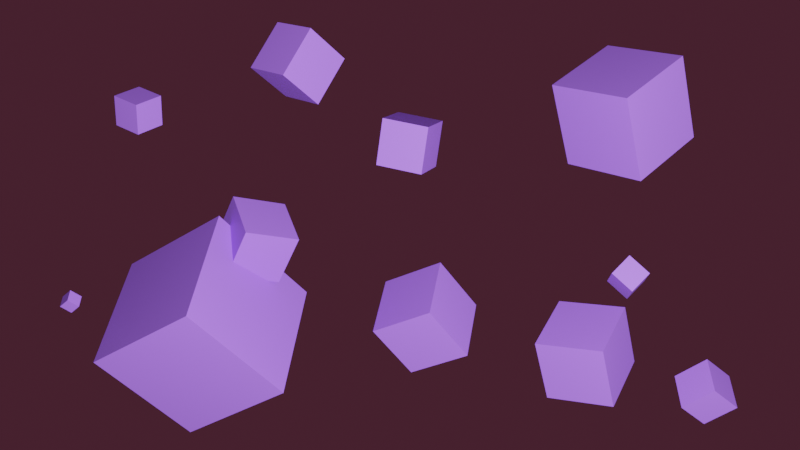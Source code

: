# Source: cubes.blend  (saved by Blender 3.5.10; exported with 4.5.12 LTS)
import bpy
from mathutils import Matrix  # noqa: F401  (used for matrix-valued properties, if any)

bpy.ops.wm.read_factory_settings(use_empty=True)
scene = bpy.context.scene
scene.name = 'Scene'

# ---- collections
col_collection = bpy.data.collections.new('Collection'); scene.collection.children.link(col_collection)

# ---- materials (node trees are filled in below, after node groups)
mat_material_001 = bpy.data.materials.new('Material.001')
mat_material_001.use_transparent_shadow = False

# ---- material node trees
mat_material_001.use_nodes = True; mat_material_001.node_tree.nodes.clear()
_N = mat_material_001.node_tree.nodes; _L = mat_material_001.node_tree.links
n0 = _N.new('ShaderNodeBsdfPrincipled'); n0.name = 'Principled BSDF'; n0.location = (10, 300)
n0.distribution = 'GGX'
n0.subsurface_method = 'RANDOM_WALK_SKIN'
n0.inputs[0].default_value = (0.2963, 0.1284, 0.8, 1.0)
n0.inputs[3].default_value = 1.45
n0.inputs[27].default_value = (0.0, 0.0, 0.0, 1.0)
n0.inputs[28].default_value = 1.0
n1 = _N.new('ShaderNodeOutputMaterial'); n1.name = 'Material Output'; n1.location = (300, 300)
_L.new(n0.outputs[0], n1.inputs[0])
n1.is_active_output = True

# ---- world
world_world = bpy.data.worlds.new('World'); scene.world = world_world
world_world.use_nodes = True; world_world.node_tree.nodes.clear()
_N = world_world.node_tree.nodes; _L = world_world.node_tree.links
n0 = _N.new('ShaderNodeOutputWorld'); n0.name = 'World Output'; n0.location = (300, 300)
n1 = _N.new('ShaderNodeBackground'); n1.name = 'Background'; n1.location = (10, 300)
n1.inputs[0].default_value = (0.05087, 0.01422, 0.02451, 1.0)
_L.new(n1.outputs[0], n0.inputs[0])
n0.is_active_output = True
world_world.color = (0.05088, 0.05088, 0.05088)
world_world.use_sun_shadow = False
world_world.sun_shadow_jitter_overblur = 0.0

# ---- cameras
cam_camera = bpy.data.cameras.new('Camera')
cam_camera.clip_end = 100.0
cam_camera.ortho_scale = 7.314

# ---- lights
light_light = bpy.data.lights.new('Light', 'POINT')
light_light.transmission_factor = 0.0
light_light.energy = 1000.0
light_light.shadow_soft_size = 0.1
light_light.shadow_maximum_resolution = 0.006
light_light.use_absolute_resolution = True

# ---- meshes
me_cube_001 = bpy.data.meshes.new('Cube.001')
me_cube_001.from_pydata([(-1.0, -1.0, -1.0), (-1.0, -1.0, 1.0), (-1.0, 1.0, -1.0), (-1.0, 1.0, 1.0), (1.0, -1.0, -1.0), (1.0, -1.0, 1.0), (1.0, 1.0, -1.0), (1.0, 1.0, 1.0)], [], [(0, 1, 3, 2), (2, 3, 7, 6), (6, 7, 5, 4), (4, 5, 1, 0), (2, 6, 4, 0), (7, 3, 1, 5)])
_uv = me_cube_001.uv_layers.new(name='UVMap')
_uv.uv.foreach_set('vector', [0.375, 0.0, 0.625, 0.0, 0.625, 0.25, 0.375, 0.25, 0.375, 0.25, 0.625, 0.25, 0.625, 0.5, 0.375, 0.5, 0.375, 0.5, 0.625, 0.5, 0.625, 0.75, 0.375, 0.75, 0.375, 0.75, 0.625, 0.75, 0.625, 1.0, 0.375, 1.0, 0.125, 0.5, 0.375, 0.5, 0.375, 0.75, 0.125, 0.75, 0.625, 0.5, 0.875, 0.5, 0.875, 0.75, 0.625, 0.75])
me_cube_001.materials.append(mat_material_001)
me_cube_001.update()
me_cube_002 = bpy.data.meshes.new('Cube.002')
me_cube_002.from_pydata([(-1.0, -1.0, -1.0), (-1.0, -1.0, 1.0), (-1.0, 1.0, -1.0), (-1.0, 1.0, 1.0), (1.0, -1.0, -1.0), (1.0, -1.0, 1.0), (1.0, 1.0, -1.0), (1.0, 1.0, 1.0)], [], [(0, 1, 3, 2), (2, 3, 7, 6), (6, 7, 5, 4), (4, 5, 1, 0), (2, 6, 4, 0), (7, 3, 1, 5)])
_uv = me_cube_002.uv_layers.new(name='UVMap')
_uv.uv.foreach_set('vector', [0.375, 0.0, 0.625, 0.0, 0.625, 0.25, 0.375, 0.25, 0.375, 0.25, 0.625, 0.25, 0.625, 0.5, 0.375, 0.5, 0.375, 0.5, 0.625, 0.5, 0.625, 0.75, 0.375, 0.75, 0.375, 0.75, 0.625, 0.75, 0.625, 1.0, 0.375, 1.0, 0.125, 0.5, 0.375, 0.5, 0.375, 0.75, 0.125, 0.75, 0.625, 0.5, 0.875, 0.5, 0.875, 0.75, 0.625, 0.75])
me_cube_002.materials.append(mat_material_001)
me_cube_002.update()
me_cube_003 = bpy.data.meshes.new('Cube.003')
me_cube_003.from_pydata([(-1.0, -1.0, -1.0), (-1.0, -1.0, 1.0), (-1.0, 1.0, -1.0), (-1.0, 1.0, 1.0), (1.0, -1.0, -1.0), (1.0, -1.0, 1.0), (1.0, 1.0, -1.0), (1.0, 1.0, 1.0)], [], [(0, 1, 3, 2), (2, 3, 7, 6), (6, 7, 5, 4), (4, 5, 1, 0), (2, 6, 4, 0), (7, 3, 1, 5)])
_uv = me_cube_003.uv_layers.new(name='UVMap')
_uv.uv.foreach_set('vector', [0.375, 0.0, 0.625, 0.0, 0.625, 0.25, 0.375, 0.25, 0.375, 0.25, 0.625, 0.25, 0.625, 0.5, 0.375, 0.5, 0.375, 0.5, 0.625, 0.5, 0.625, 0.75, 0.375, 0.75, 0.375, 0.75, 0.625, 0.75, 0.625, 1.0, 0.375, 1.0, 0.125, 0.5, 0.375, 0.5, 0.375, 0.75, 0.125, 0.75, 0.625, 0.5, 0.875, 0.5, 0.875, 0.75, 0.625, 0.75])
me_cube_003.materials.append(mat_material_001)
me_cube_003.update()
me_cube_004 = bpy.data.meshes.new('Cube.004')
me_cube_004.from_pydata([(-1.0, -1.0, -1.0), (-1.0, -1.0, 1.0), (-1.0, 1.0, -1.0), (-1.0, 1.0, 1.0), (1.0, -1.0, -1.0), (1.0, -1.0, 1.0), (1.0, 1.0, -1.0), (1.0, 1.0, 1.0)], [], [(0, 1, 3, 2), (2, 3, 7, 6), (6, 7, 5, 4), (4, 5, 1, 0), (2, 6, 4, 0), (7, 3, 1, 5)])
_uv = me_cube_004.uv_layers.new(name='UVMap')
_uv.uv.foreach_set('vector', [0.375, 0.0, 0.625, 0.0, 0.625, 0.25, 0.375, 0.25, 0.375, 0.25, 0.625, 0.25, 0.625, 0.5, 0.375, 0.5, 0.375, 0.5, 0.625, 0.5, 0.625, 0.75, 0.375, 0.75, 0.375, 0.75, 0.625, 0.75, 0.625, 1.0, 0.375, 1.0, 0.125, 0.5, 0.375, 0.5, 0.375, 0.75, 0.125, 0.75, 0.625, 0.5, 0.875, 0.5, 0.875, 0.75, 0.625, 0.75])
me_cube_004.materials.append(mat_material_001)
me_cube_004.update()
me_cube_005 = bpy.data.meshes.new('Cube.005')
me_cube_005.from_pydata([(-1.0, -1.0, -1.0), (-1.0, -1.0, 1.0), (-1.0, 1.0, -1.0), (-1.0, 1.0, 1.0), (1.0, -1.0, -1.0), (1.0, -1.0, 1.0), (1.0, 1.0, -1.0), (1.0, 1.0, 1.0)], [], [(0, 1, 3, 2), (2, 3, 7, 6), (6, 7, 5, 4), (4, 5, 1, 0), (2, 6, 4, 0), (7, 3, 1, 5)])
_uv = me_cube_005.uv_layers.new(name='UVMap')
_uv.uv.foreach_set('vector', [0.375, 0.0, 0.625, 0.0, 0.625, 0.25, 0.375, 0.25, 0.375, 0.25, 0.625, 0.25, 0.625, 0.5, 0.375, 0.5, 0.375, 0.5, 0.625, 0.5, 0.625, 0.75, 0.375, 0.75, 0.375, 0.75, 0.625, 0.75, 0.625, 1.0, 0.375, 1.0, 0.125, 0.5, 0.375, 0.5, 0.375, 0.75, 0.125, 0.75, 0.625, 0.5, 0.875, 0.5, 0.875, 0.75, 0.625, 0.75])
me_cube_005.materials.append(mat_material_001)
me_cube_005.update()
me_cube_006 = bpy.data.meshes.new('Cube.006')
me_cube_006.from_pydata([(-1.0, -1.0, -1.0), (-1.0, -1.0, 1.0), (-1.0, 1.0, -1.0), (-1.0, 1.0, 1.0), (1.0, -1.0, -1.0), (1.0, -1.0, 1.0), (1.0, 1.0, -1.0), (1.0, 1.0, 1.0)], [], [(0, 1, 3, 2), (2, 3, 7, 6), (6, 7, 5, 4), (4, 5, 1, 0), (2, 6, 4, 0), (7, 3, 1, 5)])
_uv = me_cube_006.uv_layers.new(name='UVMap')
_uv.uv.foreach_set('vector', [0.375, 0.0, 0.625, 0.0, 0.625, 0.25, 0.375, 0.25, 0.375, 0.25, 0.625, 0.25, 0.625, 0.5, 0.375, 0.5, 0.375, 0.5, 0.625, 0.5, 0.625, 0.75, 0.375, 0.75, 0.375, 0.75, 0.625, 0.75, 0.625, 1.0, 0.375, 1.0, 0.125, 0.5, 0.375, 0.5, 0.375, 0.75, 0.125, 0.75, 0.625, 0.5, 0.875, 0.5, 0.875, 0.75, 0.625, 0.75])
me_cube_006.materials.append(mat_material_001)
me_cube_006.update()
me_cube_007 = bpy.data.meshes.new('Cube.007')
me_cube_007.from_pydata([(-1.0, -1.0, -1.0), (-1.0, -1.0, 1.0), (-1.0, 1.0, -1.0), (-1.0, 1.0, 1.0), (1.0, -1.0, -1.0), (1.0, -1.0, 1.0), (1.0, 1.0, -1.0), (1.0, 1.0, 1.0)], [], [(0, 1, 3, 2), (2, 3, 7, 6), (6, 7, 5, 4), (4, 5, 1, 0), (2, 6, 4, 0), (7, 3, 1, 5)])
_uv = me_cube_007.uv_layers.new(name='UVMap')
_uv.uv.foreach_set('vector', [0.375, 0.0, 0.625, 0.0, 0.625, 0.25, 0.375, 0.25, 0.375, 0.25, 0.625, 0.25, 0.625, 0.5, 0.375, 0.5, 0.375, 0.5, 0.625, 0.5, 0.625, 0.75, 0.375, 0.75, 0.375, 0.75, 0.625, 0.75, 0.625, 1.0, 0.375, 1.0, 0.125, 0.5, 0.375, 0.5, 0.375, 0.75, 0.125, 0.75, 0.625, 0.5, 0.875, 0.5, 0.875, 0.75, 0.625, 0.75])
me_cube_007.materials.append(mat_material_001)
me_cube_007.update()
me_cube_008 = bpy.data.meshes.new('Cube.008')
me_cube_008.from_pydata([(-1.0, -1.0, -1.0), (-1.0, -1.0, 1.0), (-1.0, 1.0, -1.0), (-1.0, 1.0, 1.0), (1.0, -1.0, -1.0), (1.0, -1.0, 1.0), (1.0, 1.0, -1.0), (1.0, 1.0, 1.0)], [], [(0, 1, 3, 2), (2, 3, 7, 6), (6, 7, 5, 4), (4, 5, 1, 0), (2, 6, 4, 0), (7, 3, 1, 5)])
_uv = me_cube_008.uv_layers.new(name='UVMap')
_uv.uv.foreach_set('vector', [0.375, 0.0, 0.625, 0.0, 0.625, 0.25, 0.375, 0.25, 0.375, 0.25, 0.625, 0.25, 0.625, 0.5, 0.375, 0.5, 0.375, 0.5, 0.625, 0.5, 0.625, 0.75, 0.375, 0.75, 0.375, 0.75, 0.625, 0.75, 0.625, 1.0, 0.375, 1.0, 0.125, 0.5, 0.375, 0.5, 0.375, 0.75, 0.125, 0.75, 0.625, 0.5, 0.875, 0.5, 0.875, 0.75, 0.625, 0.75])
me_cube_008.materials.append(mat_material_001)
me_cube_008.update()
me_cube_009 = bpy.data.meshes.new('Cube.009')
me_cube_009.from_pydata([(-1.0, -1.0, -1.0), (-1.0, -1.0, 1.0), (-1.0, 1.0, -1.0), (-1.0, 1.0, 1.0), (1.0, -1.0, -1.0), (1.0, -1.0, 1.0), (1.0, 1.0, -1.0), (1.0, 1.0, 1.0)], [], [(0, 1, 3, 2), (2, 3, 7, 6), (6, 7, 5, 4), (4, 5, 1, 0), (2, 6, 4, 0), (7, 3, 1, 5)])
_uv = me_cube_009.uv_layers.new(name='UVMap')
_uv.uv.foreach_set('vector', [0.375, 0.0, 0.625, 0.0, 0.625, 0.25, 0.375, 0.25, 0.375, 0.25, 0.625, 0.25, 0.625, 0.5, 0.375, 0.5, 0.375, 0.5, 0.625, 0.5, 0.625, 0.75, 0.375, 0.75, 0.375, 0.75, 0.625, 0.75, 0.625, 1.0, 0.375, 1.0, 0.125, 0.5, 0.375, 0.5, 0.375, 0.75, 0.125, 0.75, 0.625, 0.5, 0.875, 0.5, 0.875, 0.75, 0.625, 0.75])
me_cube_009.materials.append(mat_material_001)
me_cube_009.update()
me_cube_010 = bpy.data.meshes.new('Cube.010')
me_cube_010.from_pydata([(-1.0, -1.0, -1.0), (-1.0, -1.0, 1.0), (-1.0, 1.0, -1.0), (-1.0, 1.0, 1.0), (1.0, -1.0, -1.0), (1.0, -1.0, 1.0), (1.0, 1.0, -1.0), (1.0, 1.0, 1.0)], [], [(0, 1, 3, 2), (2, 3, 7, 6), (6, 7, 5, 4), (4, 5, 1, 0), (2, 6, 4, 0), (7, 3, 1, 5)])
_uv = me_cube_010.uv_layers.new(name='UVMap')
_uv.uv.foreach_set('vector', [0.375, 0.0, 0.625, 0.0, 0.625, 0.25, 0.375, 0.25, 0.375, 0.25, 0.625, 0.25, 0.625, 0.5, 0.375, 0.5, 0.375, 0.5, 0.625, 0.5, 0.625, 0.75, 0.375, 0.75, 0.375, 0.75, 0.625, 0.75, 0.625, 1.0, 0.375, 1.0, 0.125, 0.5, 0.375, 0.5, 0.375, 0.75, 0.125, 0.75, 0.625, 0.5, 0.875, 0.5, 0.875, 0.75, 0.625, 0.75])
me_cube_010.materials.append(mat_material_001)
me_cube_010.update()
me_cube_011 = bpy.data.meshes.new('Cube.011')
me_cube_011.from_pydata([(-1.0, -1.0, -1.0), (-1.0, -1.0, 1.0), (-1.0, 1.0, -1.0), (-1.0, 1.0, 1.0), (1.0, -1.0, -1.0), (1.0, -1.0, 1.0), (1.0, 1.0, -1.0), (1.0, 1.0, 1.0)], [], [(0, 1, 3, 2), (2, 3, 7, 6), (6, 7, 5, 4), (4, 5, 1, 0), (2, 6, 4, 0), (7, 3, 1, 5)])
_uv = me_cube_011.uv_layers.new(name='UVMap')
_uv.uv.foreach_set('vector', [0.375, 0.0, 0.625, 0.0, 0.625, 0.25, 0.375, 0.25, 0.375, 0.25, 0.625, 0.25, 0.625, 0.5, 0.375, 0.5, 0.375, 0.5, 0.625, 0.5, 0.625, 0.75, 0.375, 0.75, 0.375, 0.75, 0.625, 0.75, 0.625, 1.0, 0.375, 1.0, 0.125, 0.5, 0.375, 0.5, 0.375, 0.75, 0.125, 0.75, 0.625, 0.5, 0.875, 0.5, 0.875, 0.75, 0.625, 0.75])
me_cube_011.materials.append(mat_material_001)
me_cube_011.update()

# ---- objects
ob_light = bpy.data.objects.new('Light', light_light)
ob_camera = bpy.data.objects.new('Camera', cam_camera)
ob_cube = bpy.data.objects.new('Cube', me_cube_001)
ob_cube_001 = bpy.data.objects.new('Cube.001', me_cube_002)
ob_cube_002 = bpy.data.objects.new('Cube.002', me_cube_003)
ob_cube_003 = bpy.data.objects.new('Cube.003', me_cube_004)
ob_cube_004 = bpy.data.objects.new('Cube.004', me_cube_005)
ob_cube_005 = bpy.data.objects.new('Cube.005', me_cube_006)
ob_cube_006 = bpy.data.objects.new('Cube.006', me_cube_007)
ob_cube_007 = bpy.data.objects.new('Cube.007', me_cube_008)
ob_cube_008 = bpy.data.objects.new('Cube.008', me_cube_009)
ob_cube_009 = bpy.data.objects.new('Cube.009', me_cube_010)
ob_cube_010 = bpy.data.objects.new('Cube.010', me_cube_011)

# ---- transforms, parenting, visibility, modifiers, constraints
ob_light.location = (0.5804, -0.2986, 0.0)
ob_light.lock_rotations_4d = False
ob_light.empty_display_type = 'ARROWS'
ob_light.color = (0.0, 0.0, 0.0, 0.0)
ob_light.lineart.crease_threshold = 0.0
ob_camera.location = (0.0, 0.0, 0.0)
ob_camera.lock_rotations_4d = False
ob_camera.empty_display_type = 'ARROWS'
ob_camera.color = (0.0, 0.0, 0.0, 0.0)
ob_camera.display_type = 'WIRE'
ob_camera.lineart.crease_threshold = 0.0
ob_cube.location = (-0.619, -0.3193, -3.518)
ob_cube.rotation_euler = (0.6155, -0.5236, 0.456)
ob_cube.scale = (0.2064, 0.2064, 0.2064)
ob_cube_001.location = (-0.4552, -0.04622, -3.518)
ob_cube_001.rotation_euler = (0.6155, -0.5236, 1.085)
ob_cube_001.scale = (0.08924, 0.08924, 0.08924)
ob_cube_002.location = (0.03081, 0.2605, -3.518)
ob_cube_002.rotation_euler = (1.857, -0.2851, -0.2254)
ob_cube_002.scale = (0.07536, 0.07536, 0.07536)
ob_cube_003.location = (0.7086, 0.3599, -3.518)
ob_cube_003.rotation_euler = (0.6155, -0.5236, 1.862)
ob_cube_003.scale = (0.1438, 0.1438, 0.1438)
ob_cube_004.location = (0.7227, -0.1653, -3.518)
ob_cube_004.rotation_euler = (-0.2436, 0.2367, 0.7563)
ob_cube_004.scale = (0.04203, 0.04203, 0.04203)
ob_cube_005.location = (0.5882, -0.4047, -3.518)
ob_cube_005.rotation_euler = (0.6155, -0.5236, -0.06112)
ob_cube_005.scale = (0.1102, 0.1102, 0.1102)
ob_cube_006.location = (0.08123, -0.2941, -3.518)
ob_cube_006.rotation_euler = (0.6155, -0.5236, 0.3629)
ob_cube_006.scale = (0.1067, 0.1067, 0.1067)
ob_cube_007.location = (0.9677, -0.528, -3.518)
ob_cube_007.rotation_euler = (0.6155, -0.5236, 0.6155)
ob_cube_007.scale = (0.06165, 0.06165, 0.06165)
ob_cube_008.location = (-1.042, -0.2423, -3.518)
ob_cube_008.rotation_euler = (0.6155, -0.5236, 0.6155)
ob_cube_008.scale = (0.02106, 0.02106, 0.02106)
ob_cube_009.location = (-0.8277, 0.3627, -3.518)
ob_cube_009.rotation_euler = (0.6155, -0.5236, -0.4058)
ob_cube_009.scale = (0.05054, 0.05054, 0.05054)
ob_cube_010.location = (-0.3235, 0.5126, -3.518)
ob_cube_010.rotation_euler = (2.342, 0.164, 1.067)
ob_cube_010.scale = (0.08589, 0.08589, 0.08589)

# ---- collection membership
col_collection.objects.link(ob_light)
col_collection.objects.link(ob_camera)
col_collection.objects.link(ob_cube)
col_collection.objects.link(ob_cube_001)
col_collection.objects.link(ob_cube_002)
col_collection.objects.link(ob_cube_003)
col_collection.objects.link(ob_cube_004)
col_collection.objects.link(ob_cube_005)
col_collection.objects.link(ob_cube_006)
col_collection.objects.link(ob_cube_007)
col_collection.objects.link(ob_cube_008)
col_collection.objects.link(ob_cube_009)
col_collection.objects.link(ob_cube_010)

# ---- scene / render settings (as saved in the file)
scene.camera = ob_camera
scene.frame_start = 1; scene.frame_end = 250; scene.frame_set(1)
scene.render.engine = 'BLENDER_EEVEE_NEXT'
scene.cycles.sampling_pattern = 'TABULATED_SOBOL'
scene.view_settings.view_transform = 'Filmic'
bpy.context.view_layer.update()
